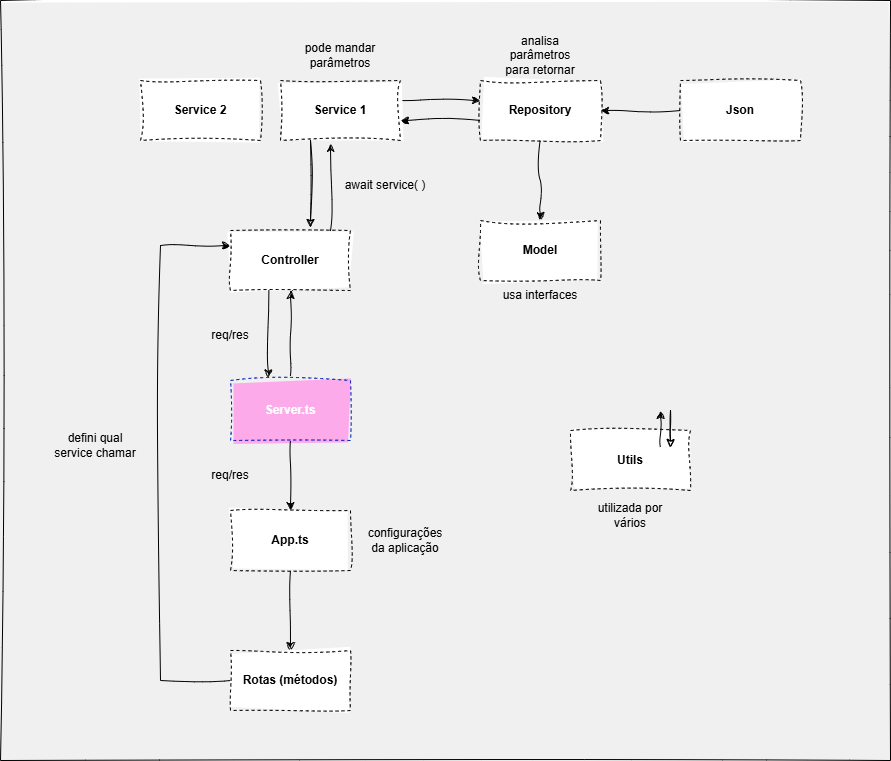

The diagram above was exported from draw.io. Its source (the exported page's mxGraphModel, read from the mxfile embedded in the PNG):
<mxGraphModel dx="1344" dy="926" grid="1" gridSize="10" guides="1" tooltips="1" connect="1" arrows="1" fold="1" page="1" pageScale="1" pageWidth="1920" pageHeight="1200" background="none" math="0" shadow="0">
  <root>
    <mxCell id="0" />
    <mxCell id="1" parent="0" />
    <mxCell id="2" value="" style="whiteSpace=wrap;html=1;sketch=1;curveFitting=1;jiggle=2;fillColor=#F0F0F0;fillStyle=solid;disableMultiStroke=1;" vertex="1" parent="1">
      <mxGeometry x="720" y="190" width="890" height="760" as="geometry" />
    </mxCell>
    <mxCell id="q0eZ4X8wfl7v4UqvTY3L-1" value="&lt;font&gt;Server.ts&lt;/font&gt;" style="rounded=0;html=1;dashed=1;comic=0;treeMoving=0;treeFolding=0;sketch=1;curveFitting=1;jiggle=2;portConstraintRotation=0;fixDash=0;container=0;dropTarget=0;collapsible=0;expand=1;metaEdit=0;movable=1;autosize=0;resizable=1;rotatable=1;deletable=1;disableMultiStroke=1;disableMultiStrokeFill=0;fillColor=light-dark(#fdaaeb, #6db2ff);fontColor=light-dark(#FFFFFF,#FFFFFF);strokeColor=#001DBC;fillStyle=solid;labelBackgroundColor=none;labelBorderColor=none;textShadow=0;whiteSpace=wrap;fontStyle=1" parent="1" vertex="1">
      <mxGeometry x="950" y="570" width="120" height="60" as="geometry">
        <mxRectangle x="390" y="250" width="90" height="30" as="alternateBounds" />
      </mxGeometry>
    </mxCell>
    <mxCell id="q0eZ4X8wfl7v4UqvTY3L-6" value="" style="edgeStyle=orthogonalEdgeStyle;rounded=0;orthogonalLoop=1;jettySize=auto;html=1;sketch=1;curveFitting=1;jiggle=2;disableMultiStroke=1;enumerate=0;startFill=0;exitX=0.499;exitY=-0.072;exitDx=0;exitDy=0;exitPerimeter=0;" parent="1" source="q0eZ4X8wfl7v4UqvTY3L-1" target="q0eZ4X8wfl7v4UqvTY3L-5" edge="1">
      <mxGeometry relative="1" as="geometry">
        <mxPoint x="1010" y="560" as="sourcePoint" />
      </mxGeometry>
    </mxCell>
    <mxCell id="q0eZ4X8wfl7v4UqvTY3L-14" value="" style="edgeStyle=orthogonalEdgeStyle;rounded=0;orthogonalLoop=1;jettySize=auto;html=1;sketch=1;curveFitting=1;jiggle=2;disableMultiStroke=1;" parent="1" source="q0eZ4X8wfl7v4UqvTY3L-1" target="q0eZ4X8wfl7v4UqvTY3L-13" edge="1">
      <mxGeometry relative="1" as="geometry" />
    </mxCell>
    <mxCell id="q0eZ4X8wfl7v4UqvTY3L-5" value="Controller" style="whiteSpace=wrap;html=1;rounded=0;dashed=1;absoluteArcSize=0;noLabel=0;enumerate=0;comic=0;sketch=1;curveFitting=1;jiggle=2;disableMultiStroke=1;disableMultiStrokeFill=0;fontStyle=1" parent="1" vertex="1">
      <mxGeometry x="950" y="420" width="120" height="60" as="geometry" />
    </mxCell>
    <mxCell id="q0eZ4X8wfl7v4UqvTY3L-7" value="req/res" style="text;strokeColor=none;align=center;fillColor=none;html=1;verticalAlign=middle;whiteSpace=wrap;rounded=0;" parent="1" vertex="1">
      <mxGeometry x="920" y="510" width="60" height="30" as="geometry" />
    </mxCell>
    <mxCell id="q0eZ4X8wfl7v4UqvTY3L-11" value="" style="endArrow=none;html=1;rounded=0;exitX=0.315;exitY=-0.046;exitDx=0;exitDy=0;exitPerimeter=0;startArrow=classic;startFill=1;endFill=0;entryX=0.32;entryY=0.993;entryDx=0;entryDy=0;entryPerimeter=0;sketch=1;curveFitting=1;jiggle=2;disableMultiStroke=1;" parent="1" source="q0eZ4X8wfl7v4UqvTY3L-1" target="q0eZ4X8wfl7v4UqvTY3L-5" edge="1">
      <mxGeometry width="50" height="50" relative="1" as="geometry">
        <mxPoint x="990" y="560" as="sourcePoint" />
        <mxPoint x="1040" y="510" as="targetPoint" />
      </mxGeometry>
    </mxCell>
    <mxCell id="q0eZ4X8wfl7v4UqvTY3L-18" value="" style="edgeStyle=orthogonalEdgeStyle;rounded=0;orthogonalLoop=1;jettySize=auto;html=1;sketch=1;curveFitting=1;jiggle=2;disableMultiStroke=1;" parent="1" source="q0eZ4X8wfl7v4UqvTY3L-13" target="q0eZ4X8wfl7v4UqvTY3L-17" edge="1">
      <mxGeometry relative="1" as="geometry" />
    </mxCell>
    <mxCell id="q0eZ4X8wfl7v4UqvTY3L-13" value="App.ts" style="whiteSpace=wrap;html=1;rounded=0;dashed=1;comic=0;sketch=1;curveFitting=1;jiggle=2;autosize=0;resizable=1;disableMultiStroke=1;disableMultiStrokeFill=0;fontStyle=1" parent="1" vertex="1">
      <mxGeometry x="950" y="700" width="120" height="60" as="geometry" />
    </mxCell>
    <mxCell id="q0eZ4X8wfl7v4UqvTY3L-15" value="req/res" style="text;strokeColor=none;align=center;fillColor=none;html=1;verticalAlign=middle;whiteSpace=wrap;rounded=0;" parent="1" vertex="1">
      <mxGeometry x="920" y="650" width="60" height="30" as="geometry" />
    </mxCell>
    <mxCell id="q0eZ4X8wfl7v4UqvTY3L-16" value="configurações da aplicação" style="text;strokeColor=none;align=center;fillColor=none;html=1;verticalAlign=middle;whiteSpace=wrap;rounded=0;" parent="1" vertex="1">
      <mxGeometry x="1080" y="715" width="90" height="30" as="geometry" />
    </mxCell>
    <mxCell id="q0eZ4X8wfl7v4UqvTY3L-41" style="edgeStyle=orthogonalEdgeStyle;rounded=0;orthogonalLoop=1;jettySize=auto;html=1;exitX=0;exitY=0.5;exitDx=0;exitDy=0;entryX=0;entryY=0.25;entryDx=0;entryDy=0;sketch=1;curveFitting=1;jiggle=2;disableMultiStroke=1;" parent="1" source="q0eZ4X8wfl7v4UqvTY3L-17" target="q0eZ4X8wfl7v4UqvTY3L-5" edge="1">
      <mxGeometry relative="1" as="geometry">
        <Array as="points">
          <mxPoint x="880" y="870" />
          <mxPoint x="880" y="435" />
        </Array>
      </mxGeometry>
    </mxCell>
    <mxCell id="q0eZ4X8wfl7v4UqvTY3L-17" value="Rotas (métodos)" style="whiteSpace=wrap;html=1;rounded=0;dashed=1;comic=0;sketch=1;curveFitting=1;jiggle=2;autosize=0;resizable=1;disableMultiStroke=1;disableMultiStrokeFill=0;fontStyle=1" parent="1" vertex="1">
      <mxGeometry x="950" y="840" width="120" height="60" as="geometry" />
    </mxCell>
    <mxCell id="q0eZ4X8wfl7v4UqvTY3L-31" value="" style="edgeStyle=orthogonalEdgeStyle;rounded=0;orthogonalLoop=1;jettySize=auto;html=1;sketch=1;curveFitting=1;jiggle=2;disableMultiStroke=1;" parent="1" edge="1">
      <mxGeometry relative="1" as="geometry">
        <mxPoint x="1120" y="290.0000000000001" as="sourcePoint" />
        <mxPoint x="1200" y="290.0000000000001" as="targetPoint" />
      </mxGeometry>
    </mxCell>
    <mxCell id="q0eZ4X8wfl7v4UqvTY3L-19" value="Service 1" style="whiteSpace=wrap;html=1;rounded=0;dashed=1;absoluteArcSize=0;noLabel=0;enumerate=0;comic=0;sketch=1;curveFitting=1;jiggle=2;disableMultiStroke=1;disableMultiStrokeFill=0;fontStyle=1" parent="1" vertex="1">
      <mxGeometry x="1000" y="270" width="120" height="60" as="geometry" />
    </mxCell>
    <mxCell id="q0eZ4X8wfl7v4UqvTY3L-26" value="" style="edgeStyle=orthogonalEdgeStyle;rounded=0;orthogonalLoop=1;jettySize=auto;html=1;sketch=1;curveFitting=1;jiggle=2;disableMultiStroke=1;enumerate=0;startFill=0;exitX=0.499;exitY=-0.072;exitDx=0;exitDy=0;exitPerimeter=0;" parent="1" edge="1">
      <mxGeometry relative="1" as="geometry">
        <mxPoint x="1050" y="420" as="sourcePoint" />
        <mxPoint x="1050" y="333" as="targetPoint" />
      </mxGeometry>
    </mxCell>
    <mxCell id="q0eZ4X8wfl7v4UqvTY3L-27" value="" style="edgeStyle=orthogonalEdgeStyle;rounded=0;orthogonalLoop=1;jettySize=auto;html=1;sketch=1;curveFitting=1;jiggle=2;disableMultiStroke=0;enumerate=0;startFill=0;exitX=0.499;exitY=-0.072;exitDx=0;exitDy=0;exitPerimeter=0;startArrow=classic;endArrow=none;endFill=0;" parent="1" edge="1">
      <mxGeometry relative="1" as="geometry">
        <mxPoint x="1030" y="417" as="sourcePoint" />
        <mxPoint x="1030" y="330" as="targetPoint" />
      </mxGeometry>
    </mxCell>
    <mxCell id="q0eZ4X8wfl7v4UqvTY3L-28" value="Service 2" style="whiteSpace=wrap;html=1;rounded=0;dashed=1;absoluteArcSize=0;noLabel=0;enumerate=0;comic=0;sketch=1;curveFitting=1;jiggle=2;disableMultiStroke=1;disableMultiStrokeFill=0;fontStyle=1" parent="1" vertex="1">
      <mxGeometry x="860" y="270" width="120" height="60" as="geometry" />
    </mxCell>
    <mxCell id="q0eZ4X8wfl7v4UqvTY3L-29" value="await service( )" style="text;strokeColor=none;align=center;fillColor=none;html=1;verticalAlign=middle;whiteSpace=wrap;rounded=0;" parent="1" vertex="1">
      <mxGeometry x="1060" y="360" width="90" height="30" as="geometry" />
    </mxCell>
    <mxCell id="q0eZ4X8wfl7v4UqvTY3L-33" value="" style="edgeStyle=orthogonalEdgeStyle;rounded=0;orthogonalLoop=1;jettySize=auto;html=1;sketch=1;curveFitting=1;jiggle=2;endArrow=none;endFill=0;startArrow=classic;startFill=1;disableMultiStroke=1;" parent="1" source="q0eZ4X8wfl7v4UqvTY3L-30" target="q0eZ4X8wfl7v4UqvTY3L-32" edge="1">
      <mxGeometry relative="1" as="geometry" />
    </mxCell>
    <mxCell id="q0eZ4X8wfl7v4UqvTY3L-30" value="Repository" style="whiteSpace=wrap;html=1;rounded=0;dashed=1;absoluteArcSize=0;noLabel=0;enumerate=0;comic=0;sketch=1;curveFitting=1;jiggle=2;disableMultiStroke=1;disableMultiStrokeFill=0;fontStyle=1" parent="1" vertex="1">
      <mxGeometry x="1200" y="270" width="120" height="60" as="geometry" />
    </mxCell>
    <mxCell id="q0eZ4X8wfl7v4UqvTY3L-32" value="Json" style="whiteSpace=wrap;html=1;rounded=0;dashed=1;absoluteArcSize=0;noLabel=0;enumerate=0;comic=0;sketch=1;curveFitting=1;jiggle=2;disableMultiStroke=1;disableMultiStrokeFill=0;fontStyle=1" parent="1" vertex="1">
      <mxGeometry x="1400" y="270" width="120" height="60" as="geometry" />
    </mxCell>
    <mxCell id="q0eZ4X8wfl7v4UqvTY3L-34" value="pode mandar parâmetros" style="text;strokeColor=none;align=center;fillColor=none;html=1;verticalAlign=middle;whiteSpace=wrap;rounded=0;" parent="1" vertex="1">
      <mxGeometry x="1015" y="230" width="90" height="30" as="geometry" />
    </mxCell>
    <mxCell id="q0eZ4X8wfl7v4UqvTY3L-35" value="analisa parâmetros para retornar" style="text;strokeColor=none;align=center;fillColor=none;html=1;verticalAlign=middle;whiteSpace=wrap;rounded=0;" parent="1" vertex="1">
      <mxGeometry x="1215" y="230" width="90" height="30" as="geometry" />
    </mxCell>
    <mxCell id="q0eZ4X8wfl7v4UqvTY3L-36" value="" style="edgeStyle=orthogonalEdgeStyle;rounded=0;orthogonalLoop=1;jettySize=auto;html=1;sketch=1;curveFitting=1;jiggle=2;disableMultiStroke=1;startArrow=classic;startFill=1;endArrow=none;endFill=0;" parent="1" edge="1">
      <mxGeometry relative="1" as="geometry">
        <mxPoint x="1120" y="310" as="sourcePoint" />
        <mxPoint x="1200" y="310" as="targetPoint" />
      </mxGeometry>
    </mxCell>
    <mxCell id="q0eZ4X8wfl7v4UqvTY3L-37" value="usa interfaces" style="text;strokeColor=none;align=center;fillColor=none;html=1;verticalAlign=middle;whiteSpace=wrap;rounded=0;" parent="1" vertex="1">
      <mxGeometry x="1215" y="470" width="90" height="30" as="geometry" />
    </mxCell>
    <mxCell id="q0eZ4X8wfl7v4UqvTY3L-38" value="Model" style="whiteSpace=wrap;html=1;rounded=0;dashed=1;absoluteArcSize=0;noLabel=0;enumerate=0;comic=0;sketch=1;curveFitting=1;jiggle=2;disableMultiStroke=1;disableMultiStrokeFill=0;fontStyle=1" parent="1" vertex="1">
      <mxGeometry x="1200" y="410" width="120" height="60" as="geometry" />
    </mxCell>
    <mxCell id="q0eZ4X8wfl7v4UqvTY3L-39" value="" style="edgeStyle=orthogonalEdgeStyle;rounded=0;orthogonalLoop=1;jettySize=auto;html=1;sketch=1;curveFitting=1;jiggle=2;disableMultiStroke=1;enumerate=0;startFill=1;exitX=0.5;exitY=0;exitDx=0;exitDy=0;startArrow=classic;endArrow=none;endFill=0;" parent="1" source="q0eZ4X8wfl7v4UqvTY3L-38" edge="1">
      <mxGeometry relative="1" as="geometry">
        <mxPoint x="1259.62" y="417" as="sourcePoint" />
        <mxPoint x="1259.62" y="330" as="targetPoint" />
      </mxGeometry>
    </mxCell>
    <mxCell id="q0eZ4X8wfl7v4UqvTY3L-42" value="defini qual service chamar" style="text;strokeColor=none;align=center;fillColor=none;html=1;verticalAlign=middle;whiteSpace=wrap;rounded=0;" parent="1" vertex="1">
      <mxGeometry x="770" y="620" width="90" height="30" as="geometry" />
    </mxCell>
    <mxCell id="q0eZ4X8wfl7v4UqvTY3L-43" value="Utils" style="whiteSpace=wrap;html=1;rounded=0;dashed=1;absoluteArcSize=0;noLabel=0;enumerate=0;comic=0;sketch=1;curveFitting=1;jiggle=2;disableMultiStroke=1;disableMultiStrokeFill=0;fontStyle=1" vertex="1" parent="1">
      <mxGeometry x="1290" y="620" width="120" height="60" as="geometry" />
    </mxCell>
    <mxCell id="q0eZ4X8wfl7v4UqvTY3L-44" value="utilizada por vários" style="text;strokeColor=none;align=center;fillColor=none;html=1;verticalAlign=middle;whiteSpace=wrap;rounded=0;" vertex="1" parent="1">
      <mxGeometry x="1305" y="690" width="90" height="30" as="geometry" />
    </mxCell>
    <mxCell id="q0eZ4X8wfl7v4UqvTY3L-48" value="" style="edgeStyle=orthogonalEdgeStyle;rounded=0;orthogonalLoop=1;jettySize=auto;html=1;sketch=1;curveFitting=1;jiggle=2;disableMultiStroke=0;enumerate=0;startFill=0;exitX=0.499;exitY=-0.072;exitDx=0;exitDy=0;exitPerimeter=0;startArrow=classic;endArrow=none;endFill=0;" edge="1" parent="1">
      <mxGeometry relative="1" as="geometry">
        <mxPoint x="1390" y="637" as="sourcePoint" />
        <mxPoint x="1390" y="600" as="targetPoint" />
      </mxGeometry>
    </mxCell>
    <mxCell id="q0eZ4X8wfl7v4UqvTY3L-49" value="" style="edgeStyle=orthogonalEdgeStyle;rounded=0;orthogonalLoop=1;jettySize=auto;html=1;sketch=1;curveFitting=1;jiggle=2;disableMultiStroke=1;enumerate=0;startFill=0;exitX=0.499;exitY=-0.072;exitDx=0;exitDy=0;exitPerimeter=0;startArrow=none;endArrow=classic;endFill=1;" edge="1" parent="1">
      <mxGeometry relative="1" as="geometry">
        <mxPoint x="1380" y="637" as="sourcePoint" />
        <mxPoint x="1380" y="600" as="targetPoint" />
      </mxGeometry>
    </mxCell>
  </root>
</mxGraphModel>